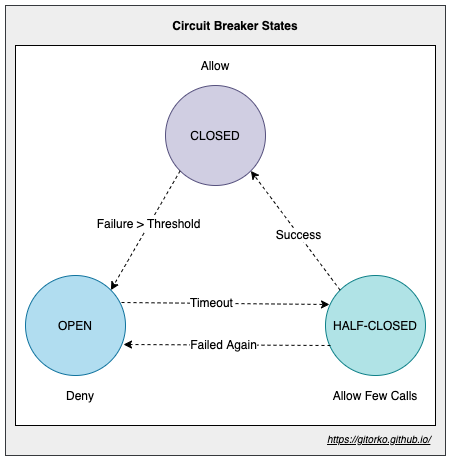

The diagram above was exported from draw.io. Its source (the exported page's mxGraphModel, read from the mxfile embedded in the PNG):
<mxGraphModel dx="1106" dy="852" grid="1" gridSize="10" guides="1" tooltips="1" connect="1" arrows="1" fold="1" page="1" pageScale="1" pageWidth="500" pageHeight="1200" math="0" shadow="0">
  <root>
    <mxCell id="0" />
    <mxCell id="1" parent="0" />
    <mxCell id="46ybe38AjFdkLtojlNys-21" value="" style="rounded=0;whiteSpace=wrap;html=1;fillColor=#eeeeee;strokeColor=#36393d;" vertex="1" parent="1">
      <mxGeometry x="30" y="50" width="440" height="450" as="geometry" />
    </mxCell>
    <mxCell id="46ybe38AjFdkLtojlNys-20" value="" style="rounded=0;whiteSpace=wrap;html=1;" vertex="1" parent="1">
      <mxGeometry x="40" y="90" width="420" height="380" as="geometry" />
    </mxCell>
    <mxCell id="46ybe38AjFdkLtojlNys-1" value="CLOSED" style="ellipse;whiteSpace=wrap;html=1;aspect=fixed;fillColor=#d0cee2;strokeColor=#56517e;" vertex="1" parent="1">
      <mxGeometry x="190" y="130" width="100" height="100" as="geometry" />
    </mxCell>
    <mxCell id="46ybe38AjFdkLtojlNys-2" value="OPEN" style="ellipse;whiteSpace=wrap;html=1;aspect=fixed;fillColor=#b1ddf0;strokeColor=#10739e;" vertex="1" parent="1">
      <mxGeometry x="50" y="320" width="100" height="100" as="geometry" />
    </mxCell>
    <mxCell id="46ybe38AjFdkLtojlNys-3" value="HALF-CLOSED" style="ellipse;whiteSpace=wrap;html=1;aspect=fixed;fillColor=#b0e3e6;strokeColor=#0e8088;" vertex="1" parent="1">
      <mxGeometry x="350" y="320" width="100" height="100" as="geometry" />
    </mxCell>
    <mxCell id="46ybe38AjFdkLtojlNys-5" value="" style="endArrow=classic;html=1;entryX=1;entryY=0;entryDx=0;entryDy=0;exitX=0;exitY=1;exitDx=0;exitDy=0;dashed=1;" edge="1" parent="1" source="46ybe38AjFdkLtojlNys-1" target="46ybe38AjFdkLtojlNys-2">
      <mxGeometry width="50" height="50" relative="1" as="geometry">
        <mxPoint x="230" y="280" as="sourcePoint" />
        <mxPoint x="280" y="230" as="targetPoint" />
      </mxGeometry>
    </mxCell>
    <mxCell id="46ybe38AjFdkLtojlNys-9" value="Failure &amp;gt; Threshold" style="text;html=1;align=center;verticalAlign=middle;resizable=0;points=[];labelBackgroundColor=#ffffff;" vertex="1" connectable="0" parent="46ybe38AjFdkLtojlNys-5">
      <mxGeometry x="-0.1149" y="-2" relative="1" as="geometry">
        <mxPoint as="offset" />
      </mxGeometry>
    </mxCell>
    <mxCell id="46ybe38AjFdkLtojlNys-6" value="" style="endArrow=classic;html=1;exitX=0;exitY=0;exitDx=0;exitDy=0;dashed=1;entryX=1;entryY=1;entryDx=0;entryDy=0;" edge="1" parent="1" source="46ybe38AjFdkLtojlNys-3" target="46ybe38AjFdkLtojlNys-1">
      <mxGeometry width="50" height="50" relative="1" as="geometry">
        <mxPoint x="244.64466094067257" y="225.35533905932743" as="sourcePoint" />
        <mxPoint x="350" y="150" as="targetPoint" />
      </mxGeometry>
    </mxCell>
    <mxCell id="46ybe38AjFdkLtojlNys-10" value="Success" style="text;html=1;align=center;verticalAlign=middle;resizable=0;points=[];labelBackgroundColor=#ffffff;" vertex="1" connectable="0" parent="46ybe38AjFdkLtojlNys-6">
      <mxGeometry x="-0.0671" relative="1" as="geometry">
        <mxPoint as="offset" />
      </mxGeometry>
    </mxCell>
    <mxCell id="46ybe38AjFdkLtojlNys-7" value="" style="endArrow=classic;html=1;dashed=1;exitX=0.96;exitY=0.27;exitDx=0;exitDy=0;exitPerimeter=0;entryX=0.04;entryY=0.29;entryDx=0;entryDy=0;entryPerimeter=0;" edge="1" parent="1" source="46ybe38AjFdkLtojlNys-2" target="46ybe38AjFdkLtojlNys-3">
      <mxGeometry width="50" height="50" relative="1" as="geometry">
        <mxPoint x="200" y="370" as="sourcePoint" />
        <mxPoint x="250" y="320" as="targetPoint" />
      </mxGeometry>
    </mxCell>
    <mxCell id="46ybe38AjFdkLtojlNys-19" value="Timeout" style="text;html=1;align=center;verticalAlign=middle;resizable=0;points=[];labelBackgroundColor=#ffffff;" vertex="1" connectable="0" parent="46ybe38AjFdkLtojlNys-7">
      <mxGeometry x="-0.1443" y="1" relative="1" as="geometry">
        <mxPoint as="offset" />
      </mxGeometry>
    </mxCell>
    <mxCell id="46ybe38AjFdkLtojlNys-8" value="" style="endArrow=classic;html=1;dashed=1;exitX=0.05;exitY=0.7;exitDx=0;exitDy=0;exitPerimeter=0;entryX=0.98;entryY=0.69;entryDx=0;entryDy=0;entryPerimeter=0;" edge="1" parent="1" source="46ybe38AjFdkLtojlNys-3" target="46ybe38AjFdkLtojlNys-2">
      <mxGeometry width="50" height="50" relative="1" as="geometry">
        <mxPoint x="156" y="357" as="sourcePoint" />
        <mxPoint x="230" y="530" as="targetPoint" />
      </mxGeometry>
    </mxCell>
    <mxCell id="46ybe38AjFdkLtojlNys-18" value="Failed Again" style="text;html=1;align=center;verticalAlign=middle;resizable=0;points=[];labelBackgroundColor=#ffffff;" vertex="1" connectable="0" parent="46ybe38AjFdkLtojlNys-8">
      <mxGeometry x="0.0435" y="-1" relative="1" as="geometry">
        <mxPoint as="offset" />
      </mxGeometry>
    </mxCell>
    <mxCell id="46ybe38AjFdkLtojlNys-11" value="Allow" style="text;html=1;strokeColor=none;fillColor=none;align=center;verticalAlign=middle;whiteSpace=wrap;rounded=0;" vertex="1" parent="1">
      <mxGeometry x="220" y="100" width="40" height="20" as="geometry" />
    </mxCell>
    <mxCell id="46ybe38AjFdkLtojlNys-13" value="Allow Few Calls" style="text;html=1;strokeColor=none;fillColor=none;align=center;verticalAlign=middle;whiteSpace=wrap;rounded=0;" vertex="1" parent="1">
      <mxGeometry x="355" y="430" width="90" height="20" as="geometry" />
    </mxCell>
    <mxCell id="46ybe38AjFdkLtojlNys-14" value="Deny" style="text;html=1;strokeColor=none;fillColor=none;align=center;verticalAlign=middle;whiteSpace=wrap;rounded=0;" vertex="1" parent="1">
      <mxGeometry x="60" y="430" width="90" height="20" as="geometry" />
    </mxCell>
    <mxCell id="46ybe38AjFdkLtojlNys-22" value="Circuit Breaker States" style="text;html=1;strokeColor=none;fillColor=none;align=center;verticalAlign=middle;whiteSpace=wrap;rounded=0;fontStyle=1" vertex="1" parent="1">
      <mxGeometry x="190" y="60" width="140" height="20" as="geometry" />
    </mxCell>
    <UserObject label="&lt;font style=&quot;font-size: 10px&quot;&gt;&lt;i&gt;&lt;u&gt;https://gitorko.github.io/&lt;/u&gt;&lt;/i&gt;&lt;/font&gt;" link="https://gitorko.github.io/" id="46ybe38AjFdkLtojlNys-25">
      <mxCell style="text;html=1;" vertex="1" parent="1">
        <mxGeometry x="350" y="470" width="110" height="30" as="geometry" />
      </mxCell>
    </UserObject>
  </root>
</mxGraphModel>